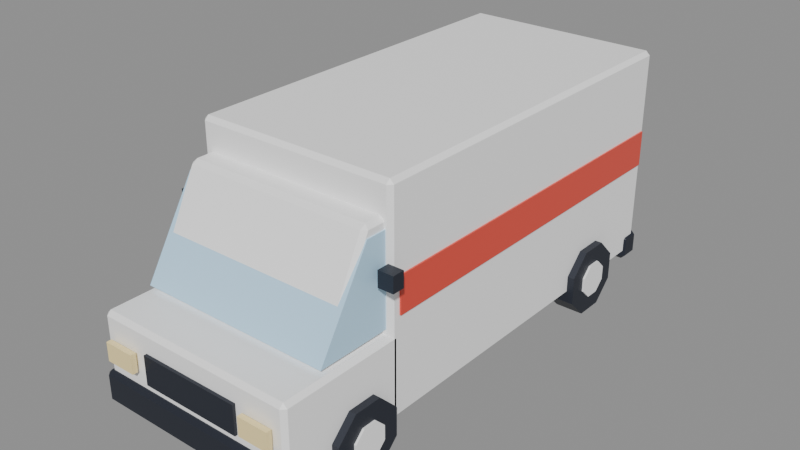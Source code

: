 # Source: delivery-van.blend  (saved by Blender 5.3.31; exported with 4.5.12 LTS)
import bpy
from mathutils import Matrix  # noqa: F401  (used for matrix-valued properties, if any)

bpy.ops.wm.read_factory_settings(use_empty=True)
scene = bpy.context.scene
scene.name = 'Scene'

# ---- collections
col_delivery_van = bpy.data.collections.new('delivery-van'); scene.collection.children.link(col_delivery_van)

# ---- materials (node trees are filled in below, after node groups)
mat_pal_white = bpy.data.materials.new('pal_white')
mat_pal_white.diffuse_color = (1.0, 1.0, 1.0, 1.0)
mat_pal_glass = bpy.data.materials.new('pal_glass')
mat_pal_glass.diffuse_color = (0.521, 0.7913, 1.0, 1.0)
mat_pal_night = bpy.data.materials.new('pal_night')
mat_pal_night.diffuse_color = (0.0137, 0.01764, 0.02956, 1.0)
mat_swap_paint = bpy.data.materials.new('swap_paint')
mat_swap_paint.diffuse_color = (0.7991, 0.07227, 0.04519, 1.0)
mat_pal_glow = bpy.data.materials.new('pal_glow')
mat_pal_glow.diffuse_color = (1.0, 0.8148, 0.3916, 1.0)
mat_pal_brick_red = bpy.data.materials.new('pal_brick_red')
mat_pal_brick_red.diffuse_color = (0.7991, 0.07227, 0.04519, 1.0)

# ---- material node trees
mat_pal_white.use_nodes = True; mat_pal_white.node_tree.nodes.clear()
_N = mat_pal_white.node_tree.nodes; _L = mat_pal_white.node_tree.links
n0 = _N.new('ShaderNodeBsdfPrincipled'); n0.name = 'Principled BSDF'; n0.location = (-200, 100)
n0.inputs[0].default_value = (1.0, 1.0, 1.0, 1.0)
n0.inputs[10].default_value = 0.005
n1 = _N.new('ShaderNodeOutputMaterial'); n1.name = 'Material Output'; n1.location = (200, 100)
_L.new(n0.outputs[0], n1.inputs[0])
n1.is_active_output = True
mat_pal_glass.use_nodes = True; mat_pal_glass.node_tree.nodes.clear()
_N = mat_pal_glass.node_tree.nodes; _L = mat_pal_glass.node_tree.links
n0 = _N.new('ShaderNodeBsdfPrincipled'); n0.name = 'Principled BSDF'; n0.location = (-200, 100)
n0.inputs[0].default_value = (0.521, 0.7913, 1.0, 1.0)
n0.inputs[2].default_value = 0.2
n0.inputs[10].default_value = 0.005
n1 = _N.new('ShaderNodeOutputMaterial'); n1.name = 'Material Output'; n1.location = (200, 100)
_L.new(n0.outputs[0], n1.inputs[0])
n1.is_active_output = True
mat_pal_night.use_nodes = True; mat_pal_night.node_tree.nodes.clear()
_N = mat_pal_night.node_tree.nodes; _L = mat_pal_night.node_tree.links
n0 = _N.new('ShaderNodeBsdfPrincipled'); n0.name = 'Principled BSDF'; n0.location = (-200, 100)
n0.inputs[0].default_value = (0.0137, 0.01764, 0.02956, 1.0)
n0.inputs[10].default_value = 0.005
n1 = _N.new('ShaderNodeOutputMaterial'); n1.name = 'Material Output'; n1.location = (200, 100)
_L.new(n0.outputs[0], n1.inputs[0])
n1.is_active_output = True
mat_swap_paint.use_nodes = True; mat_swap_paint.node_tree.nodes.clear()
_N = mat_swap_paint.node_tree.nodes; _L = mat_swap_paint.node_tree.links
n0 = _N.new('ShaderNodeBsdfPrincipled'); n0.name = 'Principled BSDF'; n0.location = (-200, 100)
n0.inputs[0].default_value = (0.7991, 0.07227, 0.04519, 1.0)
n0.inputs[2].default_value = 0.35
n0.inputs[10].default_value = 0.005
n1 = _N.new('ShaderNodeOutputMaterial'); n1.name = 'Material Output'; n1.location = (200, 100)
_L.new(n0.outputs[0], n1.inputs[0])
n1.is_active_output = True
mat_pal_glow.use_nodes = True; mat_pal_glow.node_tree.nodes.clear()
_N = mat_pal_glow.node_tree.nodes; _L = mat_pal_glow.node_tree.links
n0 = _N.new('ShaderNodeBsdfPrincipled'); n0.name = 'Principled BSDF'; n0.location = (-200, 100)
n0.inputs[0].default_value = (1.0, 0.8148, 0.3916, 1.0)
n0.inputs[10].default_value = 0.005
n1 = _N.new('ShaderNodeOutputMaterial'); n1.name = 'Material Output'; n1.location = (200, 100)
_L.new(n0.outputs[0], n1.inputs[0])
n1.is_active_output = True
mat_pal_brick_red.use_nodes = True; mat_pal_brick_red.node_tree.nodes.clear()
_N = mat_pal_brick_red.node_tree.nodes; _L = mat_pal_brick_red.node_tree.links
n0 = _N.new('ShaderNodeBsdfPrincipled'); n0.name = 'Principled BSDF'; n0.location = (-200, 100)
n0.inputs[0].default_value = (0.7991, 0.07227, 0.04519, 1.0)
n0.inputs[2].default_value = 0.35
n0.inputs[10].default_value = 0.005
n1 = _N.new('ShaderNodeOutputMaterial'); n1.name = 'Material Output'; n1.location = (200, 100)
_L.new(n0.outputs[0], n1.inputs[0])
n1.is_active_output = True

# ---- meshes
me_delivery_van = bpy.data.meshes.new('delivery-van')
me_delivery_van.from_pydata([(0.95, -1.5, 2.0), (0.95, -1.27, 2.0), (0.95, -1.27, 1.15), (0.95, -2.02, 1.15), (-0.95, -1.5, 2.0), (-0.95, -1.27, 2.0), (-0.95, -1.27, 1.15), (-0.95, -2.02, 1.15), (-0.96, -2.45, 0.34), (-1.0, -2.41, 0.34), (-0.96, -2.41, 0.3), (0.96, -2.45, 0.34), (0.96, -2.41, 0.3), (1.0, -2.41, 0.34), (-1.0, -1.24, 0.34), (-0.96, -1.2, 0.34), (-0.96, -1.24, 0.3), (0.96, -1.2, 0.34), (1.0, -1.24, 0.34), (0.96, -1.24, 0.3), (-1.0, -2.41, 1.06), (-0.96, -2.45, 1.06), (-0.96, -2.41, 1.1), (0.96, -2.45, 1.06), (1.0, -2.41, 1.06), (0.96, -2.41, 1.1), (-1.0, -1.24, 1.06), (-0.96, -1.24, 1.1), (-0.96, -1.2, 1.06), (1.0, -1.24, 1.06), (0.96, -1.2, 1.06), (0.96, -1.24, 1.1), (1.0, 2.46, 2.36), (0.96, 2.5, 2.36), (0.96, 2.46, 2.4), (-1.0, 2.46, 2.36), (-0.96, 2.46, 2.4), (-0.96, 2.5, 2.36), (0.96, -1.3, 2.36), (1.0, -1.26, 2.36), (0.96, -1.26, 2.4), (-1.0, -1.26, 2.36), (-0.96, -1.3, 2.36), (-0.96, -1.26, 2.4), (0.96, 2.5, 0.34), (1.0, 2.46, 0.34), (0.96, 2.46, 0.3), (-1.0, 2.46, 0.34), (-0.96, 2.5, 0.34), (-0.96, 2.46, 0.3), (0.96, -1.3, 0.34), (0.96, -1.26, 0.3), (1.0, -1.26, 0.34), (-0.96, -1.3, 0.34), (-1.0, -1.26, 0.34), (-0.96, -1.26, 0.3), (0.9, -1.518, 2.064), (0.94, -1.475, 2.06), (0.9, -1.46, 2.1), (0.9, -1.25, 2.06), (0.9, -1.29, 2.1), (0.94, -1.29, 2.06), (0.9, -1.29, 1.1), (0.9, -1.25, 1.14), (0.94, -1.29, 1.14), (0.9, -1.982, 1.136), (0.9, -1.96, 1.1), (0.94, -1.935, 1.14), (-0.9, -1.518, 2.064), (-0.9, -1.46, 2.1), (-0.94, -1.475, 2.06), (-0.9, -1.29, 2.1), (-0.9, -1.25, 2.06), (-0.94, -1.29, 2.06), (-0.9, -1.25, 1.14), (-0.9, -1.29, 1.1), (-0.94, -1.29, 1.14), (-0.9, -1.982, 1.136), (-0.94, -1.935, 1.14), (-0.9, -1.96, 1.1), (0.5, -2.44, 0.9), (-0.5, -2.44, 0.9), (0.5, -2.48, 0.9), (-0.5, -2.48, 0.9), (0.5, -2.44, 0.62), (-0.5, -2.44, 0.62), (0.5, -2.48, 0.62), (-0.5, -2.48, 0.62), (-0.98, -2.5, 0.28), (-1.02, -2.46, 0.28), (-0.98, -2.46, 0.24), (0.98, -2.5, 0.28), (0.98, -2.46, 0.24), (1.02, -2.46, 0.28), (-1.02, -2.24, 0.28), (-0.98, -2.2, 0.28), (-0.98, -2.24, 0.24), (0.98, -2.2, 0.28), (1.02, -2.24, 0.28), (0.98, -2.24, 0.24), (-1.02, -2.46, 0.51), (-0.98, -2.5, 0.51), (-0.98, -2.46, 0.55), (0.98, -2.5, 0.51), (1.02, -2.46, 0.51), (0.98, -2.46, 0.55), (-1.02, -2.24, 0.51), (-0.98, -2.24, 0.55), (-0.98, -2.2, 0.51), (1.02, -2.24, 0.51), (0.98, -2.2, 0.51), (0.98, -2.24, 0.55), (1.02, 2.5, 0.46), (0.98, 2.54, 0.46), (0.98, 2.5, 0.5), (-1.02, 2.5, 0.46), (-0.98, 2.5, 0.5), (-0.98, 2.54, 0.46), (0.98, 2.3, 0.46), (1.02, 2.34, 0.46), (0.98, 2.34, 0.5), (-1.02, 2.34, 0.46), (-0.98, 2.3, 0.46), (-0.98, 2.34, 0.5), (0.98, 2.54, 0.28), (1.02, 2.5, 0.28), (0.98, 2.5, 0.24), (-1.02, 2.5, 0.28), (-0.98, 2.54, 0.28), (-0.98, 2.5, 0.24), (0.98, 2.3, 0.28), (0.98, 2.34, 0.24), (1.02, 2.34, 0.28), (-0.98, 2.3, 0.28), (-1.02, 2.34, 0.28), (-0.98, 2.34, 0.24), (-1.015, -1.2, 1.25), (-1.0, -1.2, 1.25), (-1.015, 2.45, 1.25), (-1.0, 2.45, 1.25), (-1.015, -1.2, 1.6), (-1.0, -1.2, 1.6), (-1.015, 2.45, 1.6), (-1.0, 2.45, 1.6), (-1.15, -1.45, 1.6), (-1.0, -1.45, 1.6), (-1.15, -1.33, 1.6), (-1.0, -1.33, 1.6), (-1.15, -1.45, 1.75), (-1.0, -1.45, 1.75), (-1.15, -1.33, 1.75), (-1.0, -1.33, 1.75), (1.0, -1.2, 1.25), (1.015, -1.2, 1.25), (1.0, 2.45, 1.25), (1.015, 2.45, 1.25), (1.0, -1.2, 1.6), (1.015, -1.2, 1.6), (1.0, 2.45, 1.6), (1.015, 2.45, 1.6), (1.0, -1.45, 1.6), (1.15, -1.45, 1.6), (1.0, -1.33, 1.6), (1.15, -1.33, 1.6), (1.0, -1.45, 1.75), (1.15, -1.45, 1.75), (1.0, -1.33, 1.75), (1.15, -1.33, 1.75), (-0.95, 2.5, 1.25), (0.95, 2.5, 1.25), (-0.95, 2.515, 1.25), (0.95, 2.515, 1.25), (-0.95, 2.5, 1.6), (0.95, 2.5, 1.6), (-0.95, 2.515, 1.6), (0.95, 2.515, 1.6), (-0.02, 2.5, 0.55), (0.02, 2.5, 0.55), (-0.02, 2.525, 0.55), (0.02, 2.525, 0.55), (-0.02, 2.5, 2.3), (0.02, 2.5, 2.3), (-0.02, 2.525, 2.3), (0.02, 2.525, 2.3), (-0.2, 2.5, 1.0), (-0.06, 2.5, 1.0), (-0.2, 2.54, 1.0), (-0.06, 2.54, 1.0), (-0.2, 2.5, 1.08), (-0.06, 2.5, 1.08), (-0.2, 2.54, 1.08), (-0.06, 2.54, 1.08), (0.06, 2.5, 1.0), (0.2, 2.5, 1.0), (0.06, 2.54, 1.0), (0.2, 2.54, 1.0), (0.06, 2.5, 1.08), (0.2, 2.5, 1.08), (0.06, 2.54, 1.08), (0.2, 2.54, 1.08), (-0.94, 2.5, 0.8), (-0.88, 2.5, 0.8), (-0.94, 2.53, 0.8), (-0.88, 2.53, 0.8), (-0.94, 2.5, 0.95), (-0.88, 2.5, 0.95), (-0.94, 2.53, 0.95), (-0.88, 2.53, 0.95), (-0.94, 2.5, 1.9), (-0.88, 2.5, 1.9), (-0.94, 2.53, 1.9), (-0.88, 2.53, 1.9), (-0.94, 2.5, 2.05), (-0.88, 2.5, 2.05), (-0.94, 2.53, 2.05), (-0.88, 2.53, 2.05), (0.88, 2.5, 0.8), (0.94, 2.5, 0.8), (0.88, 2.53, 0.8), (0.94, 2.53, 0.8), (0.88, 2.5, 0.95), (0.94, 2.5, 0.95), (0.88, 2.53, 0.95), (0.94, 2.53, 0.95), (0.88, 2.5, 1.9), (0.94, 2.5, 1.9), (0.88, 2.53, 1.9), (0.94, 2.53, 1.9), (0.88, 2.5, 2.05), (0.94, 2.5, 2.05), (0.88, 2.53, 2.05), (0.94, 2.53, 2.05), (-0.9, -2.53, 0.7), (-0.6, -2.53, 0.7), (-0.9, -2.48, 0.7), (-0.6, -2.48, 0.7), (-0.9, -2.53, 0.88), (-0.6, -2.53, 0.88), (-0.9, -2.48, 0.88), (-0.6, -2.48, 0.88), (-0.9, 2.48, 0.7), (-0.6, 2.48, 0.7), (-0.9, 2.53, 0.7), (-0.6, 2.53, 0.7), (-0.9, 2.48, 0.88), (-0.6, 2.48, 0.88), (-0.9, 2.53, 0.88), (-0.6, 2.53, 0.88), (0.6, -2.53, 0.7), (0.9, -2.53, 0.7), (0.6, -2.48, 0.7), (0.9, -2.48, 0.7), (0.6, -2.53, 0.88), (0.9, -2.53, 0.88), (0.6, -2.48, 0.88), (0.9, -2.48, 0.88), (0.6, 2.48, 0.7), (0.9, 2.48, 0.7), (0.6, 2.53, 0.7), (0.9, 2.53, 0.7), (0.6, 2.48, 0.88), (0.9, 2.48, 0.88), (0.6, 2.53, 0.88), (0.9, 2.53, 0.88)], [], [(4, 7, 3, 0), (6, 5, 1, 2), (7, 6, 2, 3), (3, 2, 1, 0), (4, 5, 6, 7), (5, 4, 0, 1), (8, 9, 10), (11, 12, 13), (14, 15, 16), (17, 18, 19), (20, 21, 22), (23, 24, 25), (26, 27, 28), (29, 30, 31), (11, 8, 10, 12), (9, 14, 16, 10), (15, 17, 19, 16), (18, 13, 12, 19), (26, 20, 22, 27), (21, 23, 25, 22), (24, 29, 31, 25), (30, 28, 27, 31), (20, 9, 8, 21), (13, 24, 23, 11), (14, 26, 28, 15), (29, 18, 17, 30), (8, 11, 23, 21), (10, 16, 19, 12), (9, 20, 26, 14), (13, 18, 29, 24), (15, 28, 30, 17), (22, 25, 31, 27), (32, 33, 34), (35, 36, 37), (38, 39, 40), (41, 42, 43), (44, 45, 46), (47, 48, 49), (50, 51, 52), (53, 54, 55), (32, 45, 44, 33), (47, 35, 37, 48), (39, 32, 34, 40), (41, 54, 53, 42), (45, 52, 51, 46), (48, 44, 46, 49), (54, 47, 49, 55), (50, 53, 55, 51), (52, 39, 38, 50), (33, 37, 36, 34), (42, 38, 40, 43), (35, 41, 43, 36), (52, 45, 32, 39), (43, 40, 34, 36), (48, 37, 33, 44), (54, 41, 35, 47), (53, 50, 38, 42), (55, 49, 46, 51), (56, 57, 58), (59, 60, 61), (62, 63, 64), (65, 66, 67), (68, 69, 70), (71, 72, 73), (74, 75, 76), (77, 78, 79), (74, 63, 62, 75), (60, 58, 57, 61), (68, 56, 58, 69), (56, 65, 67, 57), (72, 74, 76, 73), (75, 79, 78, 76), (69, 71, 73, 70), (77, 68, 70, 78), (66, 62, 64, 67), (71, 60, 59, 72), (63, 59, 61, 64), (65, 77, 79, 66), (68, 77, 65, 56), (67, 64, 61, 57), (71, 69, 58, 60), (74, 72, 59, 63), (79, 75, 62, 66), (70, 73, 76, 78), (85, 81, 80, 84), (83, 82, 80, 81), (87, 85, 84, 86), (86, 84, 80, 82), (87, 83, 81, 85), (87, 86, 82, 83), (88, 89, 90), (91, 92, 93), (94, 95, 96), (97, 98, 99), (100, 101, 102), (103, 104, 105), (106, 107, 108), (109, 110, 111), (91, 88, 90, 92), (89, 94, 96, 90), (95, 97, 99, 96), (98, 93, 92, 99), (106, 100, 102, 107), (101, 103, 105, 102), (104, 109, 111, 105), (110, 108, 107, 111), (100, 89, 88, 101), (93, 104, 103, 91), (94, 106, 108, 95), (109, 98, 97, 110), (88, 91, 103, 101), (90, 96, 99, 92), (89, 100, 106, 94), (93, 98, 109, 104), (95, 108, 110, 97), (102, 105, 111, 107), (112, 113, 114), (115, 116, 117), (118, 119, 120), (121, 122, 123), (124, 125, 126), (127, 128, 129), (130, 131, 132), (133, 134, 135), (112, 125, 124, 113), (127, 115, 117, 128), (119, 112, 114, 120), (121, 134, 133, 122), (125, 132, 131, 126), (128, 124, 126, 129), (134, 127, 129, 135), (130, 133, 135, 131), (132, 119, 118, 130), (113, 117, 116, 114), (122, 118, 120, 123), (115, 121, 123, 116), (132, 125, 112, 119), (123, 120, 114, 116), (128, 117, 113, 124), (134, 121, 115, 127), (133, 130, 118, 122), (135, 129, 126, 131), (136, 138, 139, 137), (140, 141, 143, 142), (136, 137, 141, 140), (138, 142, 143, 139), (136, 140, 142, 138), (137, 139, 143, 141), (144, 146, 147, 145), (148, 149, 151, 150), (144, 145, 149, 148), (146, 150, 151, 147), (144, 148, 150, 146), (145, 147, 151, 149), (152, 154, 155, 153), (156, 157, 159, 158), (152, 153, 157, 156), (154, 158, 159, 155), (152, 156, 158, 154), (153, 155, 159, 157), (160, 162, 163, 161), (164, 165, 167, 166), (160, 161, 165, 164), (162, 166, 167, 163), (160, 164, 166, 162), (161, 163, 167, 165), (168, 170, 171, 169), (172, 173, 175, 174), (168, 169, 173, 172), (170, 174, 175, 171), (168, 172, 174, 170), (169, 171, 175, 173), (176, 178, 179, 177), (180, 181, 183, 182), (176, 177, 181, 180), (178, 182, 183, 179), (176, 180, 182, 178), (177, 179, 183, 181), (184, 186, 187, 185), (188, 189, 191, 190), (184, 185, 189, 188), (186, 190, 191, 187), (184, 188, 190, 186), (185, 187, 191, 189), (192, 194, 195, 193), (196, 197, 199, 198), (192, 193, 197, 196), (194, 198, 199, 195), (192, 196, 198, 194), (193, 195, 199, 197), (200, 202, 203, 201), (204, 205, 207, 206), (200, 201, 205, 204), (202, 206, 207, 203), (200, 204, 206, 202), (201, 203, 207, 205), (208, 210, 211, 209), (212, 213, 215, 214), (208, 209, 213, 212), (210, 214, 215, 211), (208, 212, 214, 210), (209, 211, 215, 213), (216, 218, 219, 217), (220, 221, 223, 222), (216, 217, 221, 220), (218, 222, 223, 219), (216, 220, 222, 218), (217, 219, 223, 221), (224, 226, 227, 225), (228, 229, 231, 230), (224, 225, 229, 228), (226, 230, 231, 227), (224, 228, 230, 226), (225, 227, 231, 229), (232, 234, 235, 233), (236, 237, 239, 238), (232, 233, 237, 236), (234, 238, 239, 235), (232, 236, 238, 234), (233, 235, 239, 237), (240, 242, 243, 241), (244, 245, 247, 246), (240, 241, 245, 244), (242, 246, 247, 243), (240, 244, 246, 242), (241, 243, 247, 245), (248, 250, 251, 249), (252, 253, 255, 254), (248, 249, 253, 252), (250, 254, 255, 251), (248, 252, 254, 250), (249, 251, 255, 253), (256, 258, 259, 257), (260, 261, 263, 262), (256, 257, 261, 260), (258, 262, 263, 259), (256, 260, 262, 258), (257, 259, 263, 261)])
me_delivery_van.polygons.foreach_set('material_index', [1, 1, 1, 1, 1, 1, 0, 0, 0, 0, 0, 0, 0, 0, 0, 0, 0, 0, 0, 0, 0, 0, 0, 0, 0, 0, 0, 0, 0, 0, 0, 0, 0, 0, 0, 0, 0, 0, 0, 0, 0, 0, 0, 0, 0, 0, 0, 0, 0, 0, 0, 0, 0, 0, 0, 0, 0, 0, 0, 0, 0, 0, 0, 0, 0, 0, 0, 0, 0, 0, 0, 0, 0, 0, 0, 0, 0, 0, 0, 0, 0, 0, 0, 0, 2, 2, 2, 2, 2, 2, 2, 2, 2, 2, 2, 2, 2, 2, 2, 2, 2, 2, 2, 2, 2, 2, 2, 2, 2, 2, 2, 2, 2, 2, 2, 2, 2, 2, 2, 2, 2, 2, 2, 2, 2, 2, 2, 2, 2, 2, 2, 2, 2, 2, 2, 2, 2, 2, 2, 2, 2, 2, 3, 3, 3, 3, 3, 3, 2, 2, 2, 2, 2, 2, 3, 3, 3, 3, 3, 3, 2, 2, 2, 2, 2, 2, 3, 3, 3, 3, 3, 3, 2, 2, 2, 2, 2, 2, 2, 2, 2, 2, 2, 2, 2, 2, 2, 2, 2, 2, 2, 2, 2, 2, 2, 2, 2, 2, 2, 2, 2, 2, 2, 2, 2, 2, 2, 2, 2, 2, 2, 2, 2, 2, 4, 4, 4, 4, 4, 4, 5, 5, 5, 5, 5, 5, 4, 4, 4, 4, 4, 4, 5, 5, 5, 5, 5, 5])
me_delivery_van.materials.append(mat_pal_white)
me_delivery_van.materials.append(mat_pal_glass)
me_delivery_van.materials.append(mat_pal_night)
me_delivery_van.materials.append(mat_swap_paint)
me_delivery_van.materials.append(mat_pal_glow)
me_delivery_van.materials.append(mat_pal_brick_red)
me_delivery_van.update()
me_wheel_fl = bpy.data.meshes.new('wheel_FL')
me_wheel_fl.from_pydata([(-0.14, 0.3326, 0.1378), (-0.14, 0.1378, 0.3326), (-0.14, -0.1378, 0.3326), (-0.14, -0.3326, 0.1378), (-0.14, -0.3326, -0.1378), (-0.14, -0.1378, -0.3326), (-0.14, 0.1378, -0.3326), (-0.14, 0.3326, -0.1378), (0.14, 0.3326, 0.1378), (0.14, 0.1378, 0.3326), (0.14, -0.1378, 0.3326), (0.14, -0.3326, 0.1378), (0.14, -0.3326, -0.1378), (0.14, -0.1378, -0.3326), (0.14, 0.1378, -0.3326), (0.14, 0.3326, -0.1378), (-0.16, 0.1663, 0.06888), (-0.16, 0.06888, 0.1663), (-0.16, -0.06888, 0.1663), (-0.16, -0.1663, 0.06888), (-0.16, -0.1663, -0.06888), (-0.16, -0.06888, -0.1663), (-0.16, 0.06888, -0.1663), (-0.16, 0.1663, -0.06888), (-0.14, 0.1663, 0.06888), (-0.14, 0.06888, 0.1663), (-0.14, -0.06888, 0.1663), (-0.14, -0.1663, 0.06888), (-0.14, -0.1663, -0.06888), (-0.14, -0.06888, -0.1663), (-0.14, 0.06888, -0.1663), (-0.14, 0.1663, -0.06888)], [], [(7, 6, 5, 4, 3, 2, 1, 0), (8, 9, 10, 11, 12, 13, 14, 15), (0, 1, 9, 8), (1, 2, 10, 9), (2, 3, 11, 10), (3, 4, 12, 11), (4, 5, 13, 12), (5, 6, 14, 13), (6, 7, 15, 14), (7, 0, 8, 15), (23, 22, 21, 20, 19, 18, 17, 16), (24, 25, 26, 27, 28, 29, 30, 31), (16, 17, 25, 24), (17, 18, 26, 25), (18, 19, 27, 26), (19, 20, 28, 27), (20, 21, 29, 28), (21, 22, 30, 29), (22, 23, 31, 30), (23, 16, 24, 31)])
me_wheel_fl.polygons.foreach_set('material_index', [0, 0, 0, 0, 0, 0, 0, 0, 0, 0, 1, 1, 1, 1, 1, 1, 1, 1, 1, 1])
me_wheel_fl.materials.append(mat_pal_night)
me_wheel_fl.materials.append(mat_pal_white)
me_wheel_fl.update()
me_wheel_fr = bpy.data.meshes.new('wheel_FR')
me_wheel_fr.from_pydata([(-0.14, 0.3326, 0.1378), (-0.14, 0.1378, 0.3326), (-0.14, -0.1378, 0.3326), (-0.14, -0.3326, 0.1378), (-0.14, -0.3326, -0.1378), (-0.14, -0.1378, -0.3326), (-0.14, 0.1378, -0.3326), (-0.14, 0.3326, -0.1378), (0.14, 0.3326, 0.1378), (0.14, 0.1378, 0.3326), (0.14, -0.1378, 0.3326), (0.14, -0.3326, 0.1378), (0.14, -0.3326, -0.1378), (0.14, -0.1378, -0.3326), (0.14, 0.1378, -0.3326), (0.14, 0.3326, -0.1378), (0.14, 0.1663, 0.06888), (0.14, 0.06888, 0.1663), (0.14, -0.06888, 0.1663), (0.14, -0.1663, 0.06888), (0.14, -0.1663, -0.06888), (0.14, -0.06888, -0.1663), (0.14, 0.06888, -0.1663), (0.14, 0.1663, -0.06888), (0.16, 0.1663, 0.06888), (0.16, 0.06888, 0.1663), (0.16, -0.06888, 0.1663), (0.16, -0.1663, 0.06888), (0.16, -0.1663, -0.06888), (0.16, -0.06888, -0.1663), (0.16, 0.06888, -0.1663), (0.16, 0.1663, -0.06888)], [], [(7, 6, 5, 4, 3, 2, 1, 0), (8, 9, 10, 11, 12, 13, 14, 15), (0, 1, 9, 8), (1, 2, 10, 9), (2, 3, 11, 10), (3, 4, 12, 11), (4, 5, 13, 12), (5, 6, 14, 13), (6, 7, 15, 14), (7, 0, 8, 15), (23, 22, 21, 20, 19, 18, 17, 16), (24, 25, 26, 27, 28, 29, 30, 31), (16, 17, 25, 24), (17, 18, 26, 25), (18, 19, 27, 26), (19, 20, 28, 27), (20, 21, 29, 28), (21, 22, 30, 29), (22, 23, 31, 30), (23, 16, 24, 31)])
me_wheel_fr.polygons.foreach_set('material_index', [0, 0, 0, 0, 0, 0, 0, 0, 0, 0, 1, 1, 1, 1, 1, 1, 1, 1, 1, 1])
me_wheel_fr.materials.append(mat_pal_night)
me_wheel_fr.materials.append(mat_pal_white)
me_wheel_fr.update()
me_wheel_rl = bpy.data.meshes.new('wheel_RL')
me_wheel_rl.from_pydata([(-0.14, 0.3326, 0.1378), (-0.14, 0.1378, 0.3326), (-0.14, -0.1378, 0.3326), (-0.14, -0.3326, 0.1378), (-0.14, -0.3326, -0.1378), (-0.14, -0.1378, -0.3326), (-0.14, 0.1378, -0.3326), (-0.14, 0.3326, -0.1378), (0.14, 0.3326, 0.1378), (0.14, 0.1378, 0.3326), (0.14, -0.1378, 0.3326), (0.14, -0.3326, 0.1378), (0.14, -0.3326, -0.1378), (0.14, -0.1378, -0.3326), (0.14, 0.1378, -0.3326), (0.14, 0.3326, -0.1378), (-0.16, 0.1663, 0.06888), (-0.16, 0.06888, 0.1663), (-0.16, -0.06888, 0.1663), (-0.16, -0.1663, 0.06888), (-0.16, -0.1663, -0.06888), (-0.16, -0.06888, -0.1663), (-0.16, 0.06888, -0.1663), (-0.16, 0.1663, -0.06888), (-0.14, 0.1663, 0.06888), (-0.14, 0.06888, 0.1663), (-0.14, -0.06888, 0.1663), (-0.14, -0.1663, 0.06888), (-0.14, -0.1663, -0.06888), (-0.14, -0.06888, -0.1663), (-0.14, 0.06888, -0.1663), (-0.14, 0.1663, -0.06888)], [], [(7, 6, 5, 4, 3, 2, 1, 0), (8, 9, 10, 11, 12, 13, 14, 15), (0, 1, 9, 8), (1, 2, 10, 9), (2, 3, 11, 10), (3, 4, 12, 11), (4, 5, 13, 12), (5, 6, 14, 13), (6, 7, 15, 14), (7, 0, 8, 15), (23, 22, 21, 20, 19, 18, 17, 16), (24, 25, 26, 27, 28, 29, 30, 31), (16, 17, 25, 24), (17, 18, 26, 25), (18, 19, 27, 26), (19, 20, 28, 27), (20, 21, 29, 28), (21, 22, 30, 29), (22, 23, 31, 30), (23, 16, 24, 31)])
me_wheel_rl.polygons.foreach_set('material_index', [0, 0, 0, 0, 0, 0, 0, 0, 0, 0, 1, 1, 1, 1, 1, 1, 1, 1, 1, 1])
me_wheel_rl.materials.append(mat_pal_night)
me_wheel_rl.materials.append(mat_pal_white)
me_wheel_rl.update()
me_wheel_rr = bpy.data.meshes.new('wheel_RR')
me_wheel_rr.from_pydata([(-0.14, 0.3326, 0.1378), (-0.14, 0.1378, 0.3326), (-0.14, -0.1378, 0.3326), (-0.14, -0.3326, 0.1378), (-0.14, -0.3326, -0.1378), (-0.14, -0.1378, -0.3326), (-0.14, 0.1378, -0.3326), (-0.14, 0.3326, -0.1378), (0.14, 0.3326, 0.1378), (0.14, 0.1378, 0.3326), (0.14, -0.1378, 0.3326), (0.14, -0.3326, 0.1378), (0.14, -0.3326, -0.1378), (0.14, -0.1378, -0.3326), (0.14, 0.1378, -0.3326), (0.14, 0.3326, -0.1378), (0.14, 0.1663, 0.06888), (0.14, 0.06888, 0.1663), (0.14, -0.06888, 0.1663), (0.14, -0.1663, 0.06888), (0.14, -0.1663, -0.06888), (0.14, -0.06888, -0.1663), (0.14, 0.06888, -0.1663), (0.14, 0.1663, -0.06888), (0.16, 0.1663, 0.06888), (0.16, 0.06888, 0.1663), (0.16, -0.06888, 0.1663), (0.16, -0.1663, 0.06888), (0.16, -0.1663, -0.06888), (0.16, -0.06888, -0.1663), (0.16, 0.06888, -0.1663), (0.16, 0.1663, -0.06888)], [], [(7, 6, 5, 4, 3, 2, 1, 0), (8, 9, 10, 11, 12, 13, 14, 15), (0, 1, 9, 8), (1, 2, 10, 9), (2, 3, 11, 10), (3, 4, 12, 11), (4, 5, 13, 12), (5, 6, 14, 13), (6, 7, 15, 14), (7, 0, 8, 15), (23, 22, 21, 20, 19, 18, 17, 16), (24, 25, 26, 27, 28, 29, 30, 31), (16, 17, 25, 24), (17, 18, 26, 25), (18, 19, 27, 26), (19, 20, 28, 27), (20, 21, 29, 28), (21, 22, 30, 29), (22, 23, 31, 30), (23, 16, 24, 31)])
me_wheel_rr.polygons.foreach_set('material_index', [0, 0, 0, 0, 0, 0, 0, 0, 0, 0, 1, 1, 1, 1, 1, 1, 1, 1, 1, 1])
me_wheel_rr.materials.append(mat_pal_night)
me_wheel_rr.materials.append(mat_pal_white)
me_wheel_rr.update()
me_col_body = bpy.data.meshes.new('COL_body')
me_col_body.from_pydata([(-1.0, -2.5, 0.0), (1.0, -2.5, 0.0), (-1.0, 2.5, 0.0), (1.0, 2.5, 0.0), (-1.0, -2.5, 2.4), (1.0, -2.5, 2.4), (-1.0, 2.5, 2.4), (1.0, 2.5, 2.4)], [], [(0, 2, 3, 1), (4, 5, 7, 6), (0, 1, 5, 4), (2, 6, 7, 3), (0, 4, 6, 2), (1, 3, 7, 5)])
me_col_body.update()

# ---- objects
ob_delivery_van = bpy.data.objects.new('delivery-van', me_delivery_van)
ob_wheel_fl = bpy.data.objects.new('wheel_FL', me_wheel_fl)
ob_wheel_fr = bpy.data.objects.new('wheel_FR', me_wheel_fr)
ob_wheel_rl = bpy.data.objects.new('wheel_RL', me_wheel_rl)
ob_wheel_rr = bpy.data.objects.new('wheel_RR', me_wheel_rr)
ob_col_body = bpy.data.objects.new('COL_body', me_col_body)

# ---- transforms, parenting, visibility, modifiers, constraints
ob_delivery_van.location = (0.0, 0.0, 0.0)
ob_wheel_fl.location = (-0.93, -1.65, 0.36)
ob_wheel_fr.location = (0.93, -1.65, 0.36)
ob_wheel_rl.location = (-0.93, 1.6, 0.36)
ob_wheel_rr.location = (0.93, 1.6, 0.36)
ob_col_body.location = (0.0, 0.0, 0.0)
ob_col_body.hide_render = True
ob_col_body.display_type = 'WIRE'

# ---- collection membership
col_delivery_van.objects.link(ob_delivery_van)
col_delivery_van.objects.link(ob_wheel_fl)
col_delivery_van.objects.link(ob_wheel_fr)
col_delivery_van.objects.link(ob_wheel_rl)
col_delivery_van.objects.link(ob_wheel_rr)
col_delivery_van.objects.link(ob_col_body)

# ---- scene / render settings (as saved in the file)
scene.frame_start = 1; scene.frame_end = 250; scene.frame_set(1)
scene.render.engine = 'BLENDER_EEVEE_NEXT'
scene.render.bake_bias = 0.0
scene.render.bake_samples = 0
scene.render.compositor_device = 'GPU'
scene.eevee.use_volume_custom_range = False
scene.eevee.fast_gi_thickness_near = 0.1
scene.eevee.fast_gi_thickness_far = 0.0
scene.eevee.ray_tracing_options.screen_trace_thickness = 0.1
bpy.context.view_layer.update()

# ---- added for rendering (the .blend has no active camera and no usable light): camera, sun + grey world if the file has none
cam_auto = bpy.data.cameras.new('AutoCamera')
cam_auto.lens = 50.0
cam_auto.sensor_width = 36.0
cam_auto.clip_end = 1000.0
ob_auto_camera = bpy.data.objects.new('AutoCamera', cam_auto)
scene.collection.objects.link(ob_auto_camera)
ob_auto_camera.location = (5.59926, -6.71411, 5.69311)
ob_auto_camera.rotation_euler = (1.09748, -7.21219e-08, 0.694738)
scene.camera = ob_auto_camera
light_auto_sun = bpy.data.lights.new('AutoSun', 'SUN')
light_auto_sun.energy = 3.0
light_auto_sun.angle = 0.0523599
ob_auto_sun = bpy.data.objects.new('AutoSun', light_auto_sun)
scene.collection.objects.link(ob_auto_sun)
ob_auto_sun.rotation_euler = (0.872665, 0.174533, 0.523599)
if scene.world is None:
    world_auto = bpy.data.worlds.new('AutoWorld')
    world_auto.color = (0.3, 0.3, 0.3)
    scene.world = world_auto
bpy.context.view_layer.update()
